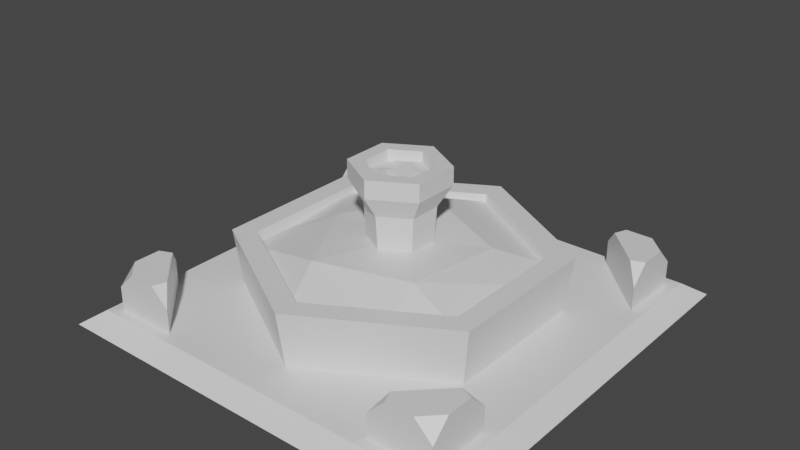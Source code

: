 # Source: Fountain.blend  (saved by Blender 2.80.74; exported with 4.5.12 LTS)
import bpy
from mathutils import Matrix  # noqa: F401  (used for matrix-valued properties, if any)

bpy.ops.wm.read_factory_settings(use_empty=True)
scene = bpy.context.scene
scene.name = 'Scene'

# ---- collections
col_collection = bpy.data.collections.new('Collection'); scene.collection.children.link(col_collection)

# ---- materials (node trees are filled in below, after node groups)
mat_material = bpy.data.materials.new('Material')
mat_material.alpha_threshold = 0.0
mat_material.use_transparent_shadow = False
mat_material.line_color = (0.0, 0.0, 0.0, 1.0)

# ---- material node trees
mat_material.use_nodes = True; mat_material.node_tree.nodes.clear()
_N = mat_material.node_tree.nodes; _L = mat_material.node_tree.links
n0 = _N.new('ShaderNodeOutputMaterial'); n0.name = 'Material Output'; n0.location = (300, 300)
n1 = _N.new('ShaderNodeBsdfPrincipled'); n1.name = 'Principled BSDF'; n1.location = (10, 300)
n1.distribution = 'GGX'
n1.subsurface_method = 'BURLEY'
n1.inputs[2].default_value = 0.4
n1.inputs[3].default_value = 1.45
n1.inputs[27].default_value = (0.0, 0.0, 0.0, 1.0)
n1.inputs[28].default_value = 1.0
_L.new(n1.outputs[0], n0.inputs[0])
n0.is_active_output = True

# ---- world
world_world = bpy.data.worlds.new('World'); scene.world = world_world
world_world.use_nodes = True; world_world.node_tree.nodes.clear()
_N = world_world.node_tree.nodes; _L = world_world.node_tree.links
n0 = _N.new('ShaderNodeOutputWorld'); n0.name = 'World Output'; n0.location = (300, 300)
n1 = _N.new('ShaderNodeBackground'); n1.name = 'Background'; n1.location = (10, 300)
n1.inputs[0].default_value = (0.05088, 0.05088, 0.05088, 1.0)
_L.new(n1.outputs[0], n0.inputs[0])
n0.is_active_output = True
world_world.color = (0.05088, 0.05088, 0.05088)
world_world.use_sun_shadow = False
world_world.sun_shadow_jitter_overblur = 0.0

# ---- meshes
me_cube = bpy.data.meshes.new('Cube')
me_cube.from_pydata([(0.9076, 0.9076, 0.06617), (1.0, 1.0, 0.0), (0.9076, -0.9076, 0.06617), (1.0, -1.0, 0.0), (-0.9076, 0.9076, 0.06617), (-1.0, 1.0, 0.0), (-0.9076, -0.9076, 0.06617), (-1.0, -1.0, 0.0), (-1.095e-09, 0.7166, 0.05066), (0.6206, 0.3583, 0.05066), (0.6206, -0.3583, 0.05066), (-6.374e-08, -0.7166, 0.05066), (-0.6206, -0.3583, 0.05066), (-0.6206, 0.3583, 0.05066), (0.6568, 0.3792, 0.3345), (0.0, 0.7584, 0.3345), (0.6568, -0.3792, 0.3345), (-6.63e-08, -0.7584, 0.3345), (-0.6568, -0.3792, 0.3345), (-0.6568, 0.3792, 0.3345), (0.1168, 0.06744, 0.1874), (1.923e-09, 0.1349, 0.1874), (0.1168, -0.06744, 0.1874), (-1.47e-08, -0.1349, 0.1874), (-0.1168, -0.06744, 0.1874), (-0.1168, 0.06744, 0.1874), (0.5364, 0.3097, 0.1874), (7.415e-10, 0.6194, 0.1874), (0.5364, -0.3097, 0.1874), (-5.737e-08, -0.6194, 0.1874), (-0.5364, -0.3097, 0.1874), (-0.5364, 0.3097, 0.1874), (0.1389, 0.08017, 0.5266), (6.508e-09, 0.1603, 0.5266), (0.1389, -0.08017, 0.5266), (-1.325e-08, -0.1603, 0.5266), (-0.1389, -0.08017, 0.5266), (-0.1389, 0.08017, 0.5266), (0.1971, 0.1138, 0.6312), (2.786e-08, 0.2275, 0.6312), (0.1971, -0.1138, 0.6312), (-1.758e-10, -0.2275, 0.6312), (-0.1971, -0.1138, 0.6312), (-0.1971, 0.1138, 0.6312), (0.1413, 0.08384, 0.6661), (0.004196, 0.1696, 0.6674), (0.1455, -0.0833, 0.6726), (-0.001743, -0.1783, 0.6846), (-0.1508, -0.08527, 0.6775), (-0.1407, 0.09196, 0.6628), (0.1971, 0.1138, 0.7169), (3.261e-08, 0.2275, 0.7169), (0.1971, -0.1138, 0.7169), (4.569e-09, -0.2275, 0.7169), (-0.1971, -0.1138, 0.7169), (-0.1971, 0.1138, 0.7169), (0.1268, 0.07322, 0.6229), (2.862e-08, 0.1464, 0.6229), (0.1268, -0.07322, 0.6229), (1.521e-08, -0.1464, 0.6229), (-0.1268, -0.07322, 0.6229), (-0.1268, 0.07322, 0.6229), (0.5571, 0.3217, 0.3345), (3.961e-09, 0.6433, 0.3345), (0.5571, -0.3217, 0.3345), (-5.64e-08, -0.6433, 0.3345), (-0.5571, -0.3217, 0.3345), (-0.5571, 0.3217, 0.3345), (-3.74e-10, 1.309e-09, 0.8471), (-0.02781, -0.6873, 0.2737), (-0.6151, -0.1434, 0.2548), (-0.3393, 0.5353, 0.2683), (0.5939, 0.3564, 0.2746), (0.5941, -0.3312, 0.2636), (0.01636, 0.003397, 0.3665), (0.3512, -0.5356, 0.2689), (-0.5704, -0.3543, 0.278), (-0.6038, 0.2991, 0.289), (0.002965, 0.6659, 0.2872), (0.6096, 0.158, 0.2794), (-0.1517, -0.3939, 0.3615), (0.2956, -0.2737, 0.3674), (-0.3936, 0.02622, 0.3405), (-0.1114, 0.3888, 0.3752), (0.3411, 0.2117, 0.3396), (0.1332, 0.07693, 0.7169), (3.007e-08, 0.1539, 0.7169), (0.1332, -0.07693, 0.7169), (1.598e-08, -0.1539, 0.7169), (-0.1332, -0.07693, 0.7169), (-0.1332, 0.07693, 0.7169), (0.05198, 0.0347, 0.6789), (0.0526, -0.03066, 0.674), (-0.0003821, -0.06097, 0.6708), (-0.05046, -0.03911, 0.6828), (-0.05119, 0.02634, 0.6698), (-0.001761, 0.06618, 0.6878), (-0.8596, 0.5471, 0.02304), (-0.5532, 0.8536, 0.02304), (-0.8596, 0.8536, 0.02304), (-0.7978, 0.6089, 0.2683), (-0.8596, 0.6345, 0.2683), (-0.8596, 0.5471, 0.1809), (-0.615, 0.7918, 0.2683), (-0.5532, 0.8536, 0.1809), (-0.6406, 0.8536, 0.2683), (-0.7722, 0.8536, 0.2683), (-0.8596, 0.8536, 0.1809), (-0.8596, 0.7662, 0.2683), (-0.5471, -0.8596, 0.02304), (-0.8536, -0.5532, 0.02304), (-0.8536, -0.8596, 0.02304), (-0.6089, -0.7978, 0.2683), (-0.6345, -0.8596, 0.2683), (-0.5471, -0.8596, 0.1809), (-0.7918, -0.615, 0.2683), (-0.8536, -0.5532, 0.1809), (-0.8536, -0.6406, 0.2683), (-0.8536, -0.7722, 0.2683), (-0.8536, -0.8596, 0.1809), (-0.7662, -0.8596, 0.2683), (0.8596, -0.5471, 0.02304), (0.5532, -0.8536, 0.02304), (0.8596, -0.8536, 0.02304), (0.7978, -0.6089, 0.2683), (0.8596, -0.6345, 0.2683), (0.8596, -0.5471, 0.1809), (0.615, -0.7918, 0.2683), (0.5532, -0.8536, 0.1809), (0.6406, -0.8536, 0.2683), (0.7722, -0.8536, 0.2683), (0.8596, -0.8536, 0.1809), (0.8596, -0.7662, 0.2683), (0.5471, 0.8596, 0.02304), (0.8536, 0.5532, 0.02304), (0.8536, 0.8596, 0.02304), (0.6089, 0.7978, 0.2683), (0.6345, 0.8596, 0.2683), (0.5471, 0.8596, 0.1809), (0.7918, 0.615, 0.2683), (0.8536, 0.5532, 0.1809), (0.8536, 0.6406, 0.2683), (0.8536, 0.7722, 0.2683), (0.8536, 0.8596, 0.1809), (0.7662, 0.8596, 0.2683)], [], [(0, 4, 6, 2), (3, 2, 6, 7), (7, 6, 4, 5), (5, 1, 3, 7), (1, 0, 2, 3), (5, 4, 0, 1), (8, 15, 14, 9), (9, 14, 16, 10), (10, 16, 17, 11), (11, 17, 18, 12), (67, 66, 30, 31), (12, 18, 19, 13), (13, 19, 15, 8), (63, 62, 14, 15), (62, 64, 16, 14), (64, 65, 17, 16), (65, 66, 18, 17), (66, 67, 19, 18), (67, 63, 15, 19), (25, 24, 36, 37), (65, 64, 28, 29), (62, 63, 27, 26), (63, 67, 31, 27), (66, 65, 29, 30), (64, 62, 26, 28), (21, 20, 26, 27), (20, 22, 28, 26), (22, 23, 29, 28), (23, 24, 30, 29), (24, 25, 31, 30), (25, 21, 27, 31), (33, 37, 43, 39), (23, 22, 34, 35), (20, 21, 33, 32), (21, 25, 37, 33), (24, 23, 35, 36), (22, 20, 32, 34), (43, 42, 54, 55), (36, 35, 41, 42), (34, 32, 38, 40), (37, 36, 42, 43), (35, 34, 40, 41), (32, 33, 39, 38), (88, 87, 58, 59), (41, 40, 52, 53), (38, 39, 51, 50), (39, 43, 55, 51), (42, 41, 53, 54), (40, 38, 50, 52), (86, 85, 50, 51), (85, 87, 52, 50), (87, 88, 53, 52), (88, 89, 54, 53), (89, 90, 55, 54), (90, 86, 51, 55), (56, 57, 61, 60, 59, 58), (85, 86, 57, 56), (86, 90, 61, 57), (89, 88, 59, 60), (87, 85, 56, 58), (90, 89, 60, 61), (69, 75, 80), (70, 76, 82), (71, 77, 83), (72, 78, 84), (73, 79, 81), (81, 84, 74), (81, 79, 84), (79, 72, 84), (84, 83, 74), (84, 78, 83), (78, 71, 83), (83, 82, 74), (83, 77, 82), (77, 70, 82), (82, 80, 74), (82, 76, 80), (76, 69, 80), (80, 81, 74), (80, 75, 81), (75, 73, 81), (46, 92, 93, 47), (47, 93, 94, 48), (48, 94, 95, 49), (49, 95, 96, 45), (44, 91, 92, 46), (91, 96, 95, 94, 93, 92), (45, 96, 91, 44), (106, 108, 101, 100, 103, 105), (99, 107, 106, 105, 104, 98), (97, 102, 101, 108, 107, 99), (100, 101, 102), (103, 104, 105), (106, 107, 108), (97, 98, 104, 103, 100, 102), (118, 120, 113, 112, 115, 117), (111, 119, 118, 117, 116, 110), (109, 114, 113, 120, 119, 111), (112, 113, 114), (115, 116, 117), (118, 119, 120), (109, 110, 116, 115, 112, 114), (130, 132, 125, 124, 127, 129), (123, 131, 130, 129, 128, 122), (121, 126, 125, 132, 131, 123), (124, 125, 126), (127, 128, 129), (130, 131, 132), (121, 122, 128, 127, 124, 126), (142, 144, 137, 136, 139, 141), (135, 143, 142, 141, 140, 134), (133, 138, 137, 144, 143, 135), (136, 137, 138), (139, 140, 141), (142, 143, 144), (133, 134, 140, 139, 136, 138)])
_uv = me_cube.uv_layers.new(name='UVMap')
_uv.uv.foreach_set('vector', [0.65, 0.02763, 0.6508, 0.02763, 0.6508, 0.02846, 0.65, 0.02846, 0.65, 0.02846, 0.6508, 0.02846, 0.6508, 0.0293, 0.65, 0.0293, 0.65, 0.0293, 0.6508, 0.0293, 0.6508, 0.03013, 0.65, 0.03013, 0.65, 0.03013, 0.6508, 0.03013, 0.6508, 0.03096, 0.65, 0.03096, 0.6491, 0.0293, 0.65, 0.0293, 0.65, 0.03013, 0.6491, 0.03013, 0.6508, 0.0293, 0.6516, 0.0293, 0.6516, 0.03013, 0.6508, 0.03013, 0.5347, 0.03038, 0.5347, 0.03183, 0.5342, 0.03183, 0.5342, 0.03038, 0.5342, 0.03038, 0.5342, 0.03183, 0.5337, 0.03183, 0.5337, 0.03038, 0.5337, 0.03038, 0.5337, 0.03183, 0.5332, 0.03183, 0.5332, 0.03038, 0.5332, 0.03038, 0.5332, 0.03183, 0.5327, 0.03183, 0.5327, 0.03038, 0.532, 0.02995, 0.532, 0.02936, 0.532, 0.02936, 0.532, 0.02995, 0.5327, 0.03038, 0.5327, 0.03183, 0.5322, 0.03183, 0.5322, 0.03038, 0.5322, 0.03038, 0.5322, 0.03183, 0.5318, 0.03183, 0.5318, 0.03038, 0.5325, 0.03024, 0.533, 0.02995, 0.5331, 0.03, 0.5325, 0.03035, 0.533, 0.02995, 0.533, 0.02936, 0.5331, 0.0293, 0.5331, 0.03, 0.533, 0.02936, 0.5325, 0.02906, 0.5325, 0.02896, 0.5331, 0.0293, 0.5325, 0.02906, 0.532, 0.02936, 0.5319, 0.0293, 0.5325, 0.02896, 0.532, 0.02936, 0.532, 0.02995, 0.5319, 0.03, 0.5319, 0.0293, 0.532, 0.02995, 0.5325, 0.03024, 0.5325, 0.03035, 0.5319, 0.03, 0.5324, 0.02971, 0.5324, 0.02959, 0.5324, 0.02959, 0.5324, 0.02971, 0.5325, 0.02906, 0.533, 0.02936, 0.533, 0.02936, 0.5325, 0.02906, 0.533, 0.02995, 0.5325, 0.03024, 0.5325, 0.03024, 0.533, 0.02995, 0.5325, 0.03024, 0.532, 0.02995, 0.532, 0.02995, 0.5325, 0.03024, 0.532, 0.02936, 0.5325, 0.02906, 0.5325, 0.02906, 0.532, 0.02936, 0.533, 0.02936, 0.533, 0.02995, 0.533, 0.02995, 0.533, 0.02936, 0.5325, 0.02977, 0.5326, 0.02971, 0.533, 0.02995, 0.5325, 0.03024, 0.5326, 0.02971, 0.5326, 0.02959, 0.533, 0.02936, 0.533, 0.02995, 0.5326, 0.02959, 0.5325, 0.02953, 0.5325, 0.02906, 0.533, 0.02936, 0.5325, 0.02953, 0.5324, 0.02959, 0.532, 0.02936, 0.5325, 0.02906, 0.5324, 0.02959, 0.5324, 0.02971, 0.532, 0.02995, 0.532, 0.02936, 0.5324, 0.02971, 0.5325, 0.02977, 0.5325, 0.03024, 0.532, 0.02995, 0.5325, 0.02977, 0.5324, 0.02971, 0.5324, 0.02971, 0.5325, 0.02977, 0.5325, 0.02953, 0.5326, 0.02959, 0.5326, 0.02959, 0.5325, 0.02953, 0.5326, 0.02971, 0.5325, 0.02977, 0.5325, 0.02977, 0.5326, 0.02971, 0.5325, 0.02977, 0.5324, 0.02971, 0.5324, 0.02971, 0.5325, 0.02977, 0.5324, 0.02959, 0.5325, 0.02953, 0.5325, 0.02953, 0.5324, 0.02959, 0.5326, 0.02959, 0.5326, 0.02971, 0.5326, 0.02971, 0.5326, 0.02959, 0.5324, 0.02971, 0.5324, 0.02959, 0.5324, 0.02959, 0.5324, 0.02971, 0.5324, 0.02959, 0.5325, 0.02953, 0.5325, 0.02953, 0.5324, 0.02959, 0.5326, 0.02959, 0.5326, 0.02971, 0.5326, 0.02971, 0.5326, 0.02959, 0.5324, 0.02971, 0.5324, 0.02959, 0.5324, 0.02959, 0.5324, 0.02971, 0.5325, 0.02953, 0.5326, 0.02959, 0.5326, 0.02959, 0.5325, 0.02953, 0.5326, 0.02971, 0.5325, 0.02977, 0.5325, 0.02977, 0.5326, 0.02971, 0.5293, 0.02233, 0.5336, 0.02484, 0.5336, 0.02484, 0.5293, 0.02233, 0.5325, 0.02953, 0.5326, 0.02959, 0.5326, 0.02959, 0.5325, 0.02953, 0.5326, 0.02971, 0.5325, 0.02977, 0.5325, 0.02977, 0.5326, 0.02971, 0.5325, 0.02977, 0.5324, 0.02971, 0.5324, 0.02971, 0.5325, 0.02977, 0.5324, 0.02959, 0.5325, 0.02953, 0.5325, 0.02953, 0.5324, 0.02959, 0.5326, 0.02959, 0.5326, 0.02971, 0.5326, 0.02971, 0.5326, 0.02959, 0.5325, 0.02973, 0.5326, 0.02969, 0.5326, 0.02971, 0.5325, 0.02977, 0.5326, 0.02969, 0.5326, 0.02961, 0.5326, 0.02959, 0.5326, 0.02971, 0.5326, 0.02961, 0.5325, 0.02957, 0.5325, 0.02953, 0.5326, 0.02959, 0.5325, 0.02957, 0.5324, 0.02961, 0.5324, 0.02959, 0.5325, 0.02953, 0.5324, 0.02961, 0.5324, 0.02969, 0.5324, 0.02971, 0.5324, 0.02959, 0.5324, 0.02969, 0.5325, 0.02973, 0.5325, 0.02977, 0.5324, 0.02971, 0.275, 0.2644, 0.25, 0.2789, 0.225, 0.2644, 0.225, 0.2356, 0.25, 0.2211, 0.275, 0.2356, 0.5336, 0.02985, 0.5293, 0.03236, 0.5293, 0.03236, 0.5336, 0.02985, 0.5293, 0.03236, 0.525, 0.02985, 0.525, 0.02985, 0.5293, 0.03236, 0.525, 0.02484, 0.5293, 0.02233, 0.5293, 0.02233, 0.525, 0.02484, 0.5336, 0.02484, 0.5336, 0.02985, 0.5336, 0.02985, 0.5336, 0.02484, 0.525, 0.02985, 0.525, 0.02484, 0.525, 0.02484, 0.525, 0.02985, 0.6707, 0.5152, 0.671, 0.5152, 0.6708, 0.5149, 0.6543, 0.525, 0.6547, 0.525, 0.6545, 0.5247, 0.6571, 0.525, 0.6575, 0.525, 0.6573, 0.5247, 0.6564, 0.525, 0.6568, 0.525, 0.6566, 0.5247, 0.6557, 0.525, 0.6561, 0.525, 0.6559, 0.5247, 0.6559, 0.5247, 0.6562, 0.5247, 0.6561, 0.5244, 0.6715, 0.5149, 0.6717, 0.5152, 0.6719, 0.5149, 0.6561, 0.525, 0.6564, 0.525, 0.6562, 0.5247, 0.6566, 0.5247, 0.6569, 0.5247, 0.6568, 0.5244, 0.6566, 0.5247, 0.6568, 0.525, 0.6569, 0.5247, 0.6724, 0.5152, 0.6727, 0.5152, 0.6726, 0.5149, 0.6729, 0.5149, 0.6733, 0.5149, 0.6731, 0.5146, 0.6573, 0.5247, 0.6575, 0.525, 0.6576, 0.5247, 0.6575, 0.525, 0.6578, 0.525, 0.6576, 0.5247, 0.6545, 0.5247, 0.6549, 0.5247, 0.6547, 0.5244, 0.6701, 0.5149, 0.6703, 0.5152, 0.6705, 0.5149, 0.6547, 0.525, 0.655, 0.525, 0.6549, 0.5247, 0.6552, 0.5247, 0.6556, 0.5247, 0.6554, 0.5244, 0.6552, 0.5247, 0.6554, 0.525, 0.6556, 0.5247, 0.671, 0.5152, 0.6714, 0.5152, 0.6712, 0.5149, 0.6582, 0.5262, 0.6582, 0.5262, 0.6582, 0.5262, 0.6582, 0.5262, 0.6738, 0.5164, 0.6738, 0.5164, 0.6738, 0.5164, 0.6738, 0.5164, 0.6582, 0.5262, 0.6582, 0.5262, 0.6582, 0.5262, 0.6582, 0.5262, 0.6738, 0.5164, 0.6738, 0.5164, 0.6738, 0.5164, 0.6738, 0.5164, 0.6582, 0.5262, 0.6582, 0.5262, 0.6582, 0.5262, 0.6582, 0.5262, 0.6582, 0.5262, 0.6582, 0.5262, 0.6582, 0.5262, 0.6582, 0.5262, 0.6582, 0.5262, 0.6582, 0.5262, 0.6738, 0.5164, 0.6738, 0.5164, 0.6738, 0.5164, 0.6738, 0.5164, 0.528, 0.718, 0.5292, 0.7168, 0.5311, 0.7168, 0.5314, 0.7177, 0.5288, 0.7203, 0.528, 0.7199, 0.5236, 0.7168, 0.5267, 0.7168, 0.528, 0.718, 0.528, 0.7199, 0.5267, 0.7211, 0.5236, 0.7211, 0.5236, 0.7125, 0.5267, 0.7125, 0.528, 0.7137, 0.528, 0.7156, 0.5267, 0.7168, 0.5236, 0.7168, 0.528, 0.7142, 0.528, 0.7137, 0.5267, 0.7125, 0.5288, 0.7203, 0.528, 0.7211, 0.528, 0.7199, 0.528, 0.718, 0.528, 0.7168, 0.5292, 0.7168, 0.5236, 0.7125, 0.5236, 0.7211, 0.5267, 0.7211, 0.528, 0.7194, 0.528, 0.7142, 0.5267, 0.7125, 0.528, 0.718, 0.5292, 0.7168, 0.5311, 0.7168, 0.5314, 0.7177, 0.5288, 0.7203, 0.528, 0.7199, 0.5236, 0.7168, 0.5267, 0.7168, 0.528, 0.718, 0.528, 0.7199, 0.5267, 0.7211, 0.5236, 0.7211, 0.5236, 0.7125, 0.5267, 0.7125, 0.528, 0.7137, 0.528, 0.7156, 0.5267, 0.7168, 0.5236, 0.7168, 0.528, 0.7142, 0.528, 0.7137, 0.5267, 0.7125, 0.5288, 0.7203, 0.528, 0.7211, 0.528, 0.7199, 0.528, 0.718, 0.528, 0.7168, 0.5292, 0.7168, 0.5236, 0.7125, 0.5236, 0.7211, 0.5267, 0.7211, 0.528, 0.7194, 0.528, 0.7142, 0.5267, 0.7125, 0.528, 0.718, 0.5292, 0.7168, 0.5311, 0.7168, 0.5314, 0.7177, 0.5288, 0.7203, 0.528, 0.7199, 0.5236, 0.7168, 0.5267, 0.7168, 0.528, 0.718, 0.528, 0.7199, 0.5267, 0.7211, 0.5236, 0.7211, 0.5236, 0.7125, 0.5267, 0.7125, 0.528, 0.7137, 0.528, 0.7156, 0.5267, 0.7168, 0.5236, 0.7168, 0.528, 0.7142, 0.528, 0.7137, 0.5267, 0.7125, 0.5288, 0.7203, 0.528, 0.7211, 0.528, 0.7199, 0.528, 0.718, 0.528, 0.7168, 0.5292, 0.7168, 0.5236, 0.7125, 0.5236, 0.7211, 0.5267, 0.7211, 0.528, 0.7194, 0.528, 0.7142, 0.5267, 0.7125, 0.528, 0.718, 0.5292, 0.7168, 0.5311, 0.7168, 0.5314, 0.7177, 0.5288, 0.7203, 0.528, 0.7199, 0.5236, 0.7168, 0.5267, 0.7168, 0.528, 0.718, 0.528, 0.7199, 0.5267, 0.7211, 0.5236, 0.7211, 0.5236, 0.7125, 0.5267, 0.7125, 0.528, 0.7137, 0.528, 0.7156, 0.5267, 0.7168, 0.5236, 0.7168, 0.528, 0.7142, 0.528, 0.7137, 0.5267, 0.7125, 0.5288, 0.7203, 0.528, 0.7211, 0.528, 0.7199, 0.528, 0.718, 0.528, 0.7168, 0.5292, 0.7168, 0.5236, 0.7125, 0.5236, 0.7211, 0.5267, 0.7211, 0.528, 0.7194, 0.528, 0.7142, 0.5267, 0.7125])
me_cube.materials.append(mat_material)
me_cube.use_remesh_preserve_volume = False
me_cube.use_remesh_preserve_attributes = False
me_cube.use_mirror_vertex_groups = False
me_cube.update()

# ---- objects
ob_cube = bpy.data.objects.new('Cube', me_cube)

# ---- transforms, parenting, visibility, modifiers, constraints
ob_cube.location = (0.0, 0.0, 0.0)
ob_cube.lock_rotations_4d = False
ob_cube.empty_display_type = 'ARROWS'
ob_cube.lineart.crease_threshold = 0.0

# ---- collection membership
col_collection.objects.link(ob_cube)

# ---- scene / render settings (as saved in the file)
scene.frame_start = 1; scene.frame_end = 250; scene.frame_set(1)
scene.render.engine = 'BLENDER_EEVEE_NEXT'
scene.cycles.use_denoising = False
scene.cycles.samples = 128
scene.cycles.sampling_pattern = 'TABULATED_SOBOL'
scene.cycles.use_adaptive_sampling = False
scene.cycles.use_light_tree = False
scene.view_settings.view_transform = 'Filmic'
bpy.context.view_layer.update()

# ---- added for rendering (the .blend has no active camera and no usable light): camera, sun
cam_auto = bpy.data.cameras.new('AutoCamera')
cam_auto.lens = 50.0
cam_auto.sensor_width = 36.0
cam_auto.clip_end = 1000.0
ob_auto_camera = bpy.data.objects.new('AutoCamera', cam_auto)
scene.collection.objects.link(ob_auto_camera)
ob_auto_camera.location = (2.73178, -3.27814, 2.60899)
ob_auto_camera.rotation_euler = (1.09748, -7.21219e-08, 0.694738)
scene.camera = ob_auto_camera
light_auto_sun = bpy.data.lights.new('AutoSun', 'SUN')
light_auto_sun.energy = 3.0
light_auto_sun.angle = 0.0523599
ob_auto_sun = bpy.data.objects.new('AutoSun', light_auto_sun)
scene.collection.objects.link(ob_auto_sun)
ob_auto_sun.rotation_euler = (0.872665, 0.174533, 0.523599)
bpy.context.view_layer.update()
